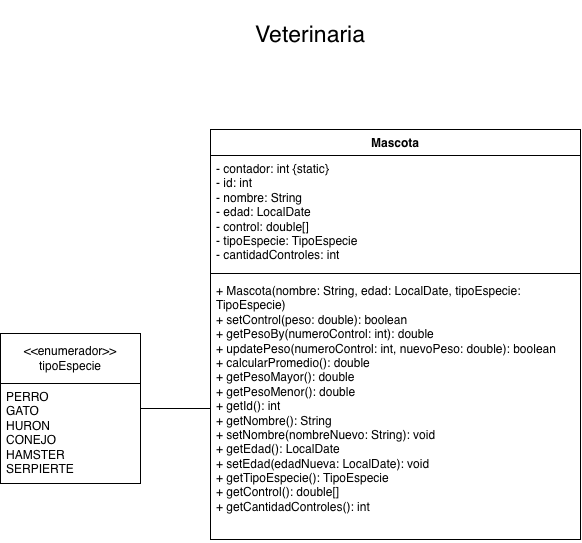

The diagram above was exported from draw.io. Its source (the exported page's mxGraphModel, read from the mxfile embedded in the PNG):
<mxGraphModel dx="783" dy="511" grid="1" gridSize="10" guides="1" tooltips="1" connect="1" arrows="1" fold="1" page="1" pageScale="1" pageWidth="827" pageHeight="1169" math="0" shadow="0">
  <root>
    <mxCell id="0" />
    <mxCell id="1" parent="0" />
    <mxCell id="RklR4iUT1ITsfe80tHlY-1" parent="1" style="text;html=1;whiteSpace=wrap;strokeColor=none;fillColor=none;align=center;verticalAlign=middle;rounded=0;fontSize=23;" value="Veterinaria" vertex="1">
      <mxGeometry height="70" width="160" x="320" y="40" as="geometry" />
    </mxCell>
    <mxCell id="6zdAofnlgdkw7qjsYUnf-1" parent="1" style="swimlane;fontStyle=1;align=center;verticalAlign=top;childLayout=stackLayout;horizontal=1;startSize=26;horizontalStack=0;resizeParent=1;resizeParentMax=0;resizeLast=0;collapsible=1;marginBottom=0;whiteSpace=wrap;html=1;" value="Mascota" vertex="1">
      <mxGeometry height="410" width="370" x="300" y="170" as="geometry" />
    </mxCell>
    <mxCell id="6zdAofnlgdkw7qjsYUnf-2" parent="6zdAofnlgdkw7qjsYUnf-1" style="text;strokeColor=none;fillColor=none;align=left;verticalAlign=top;spacingLeft=4;spacingRight=4;overflow=hidden;rotatable=0;points=[[0,0.5],[1,0.5]];portConstraint=eastwest;whiteSpace=wrap;html=1;" value="&lt;div&gt;- contador: int {static}&lt;/div&gt;&lt;div&gt;- id: int&lt;/div&gt;&lt;div&gt;- nombre: String&lt;/div&gt;&lt;div&gt;- edad: LocalDate&lt;/div&gt;&lt;div&gt;- control: double[]&lt;/div&gt;&lt;div&gt;- tipoEspecie: TipoEspecie&lt;/div&gt;&lt;div&gt;- cantidadControles: int&lt;/div&gt;" vertex="1">
      <mxGeometry height="114" width="370" y="26" as="geometry" />
    </mxCell>
    <mxCell id="6zdAofnlgdkw7qjsYUnf-3" parent="6zdAofnlgdkw7qjsYUnf-1" style="line;strokeWidth=1;fillColor=none;align=left;verticalAlign=middle;spacingTop=-1;spacingLeft=3;spacingRight=3;rotatable=0;labelPosition=right;points=[];portConstraint=eastwest;strokeColor=inherit;" value="" vertex="1">
      <mxGeometry height="8" width="370" y="140" as="geometry" />
    </mxCell>
    <mxCell id="6zdAofnlgdkw7qjsYUnf-4" parent="6zdAofnlgdkw7qjsYUnf-1" style="text;strokeColor=none;fillColor=none;align=left;verticalAlign=top;spacingLeft=4;spacingRight=4;overflow=hidden;rotatable=0;points=[[0,0.5],[1,0.5]];portConstraint=eastwest;whiteSpace=wrap;html=1;" value="&lt;div&gt;+ Mascota(nombre: String, edad: LocalDate, tipoEspecie: TipoEspecie)&lt;/div&gt;&lt;div&gt;+ setControl(peso: double): boolean&lt;/div&gt;&lt;div&gt;+ getPesoBy(numeroControl: int): double&lt;/div&gt;&lt;div&gt;+ updatePeso(numeroControl: int, nuevoPeso: double): boolean&lt;/div&gt;&lt;div&gt;+ calcularPromedio(): double&lt;/div&gt;&lt;div&gt;+ getPesoMayor(): double&lt;/div&gt;&lt;div&gt;+ getPesoMenor(): double&lt;/div&gt;&lt;div&gt;+ getId(): int&lt;/div&gt;&lt;div&gt;+ getNombre(): String&lt;/div&gt;&lt;div&gt;+ setNombre(nombreNuevo: String): void&lt;/div&gt;&lt;div&gt;+ getEdad(): LocalDate&lt;/div&gt;&lt;div&gt;+ setEdad(edadNueva: LocalDate): void&lt;/div&gt;&lt;div&gt;+ getTipoEspecie(): TipoEspecie&lt;/div&gt;&lt;div&gt;+ getControl(): double[]&lt;/div&gt;&lt;div&gt;+ getCantidadControles(): int&lt;/div&gt;" vertex="1">
      <mxGeometry height="262" width="370" y="148" as="geometry" />
    </mxCell>
    <mxCell id="6zdAofnlgdkw7qjsYUnf-10" edge="1" parent="1" source="6zdAofnlgdkw7qjsYUnf-5" style="edgeStyle=orthogonalEdgeStyle;rounded=0;orthogonalLoop=1;jettySize=auto;html=1;shape=wire;dashed=1;endArrow=none;endFill=0;" target="6zdAofnlgdkw7qjsYUnf-4" value="">
      <mxGeometry relative="1" as="geometry" />
    </mxCell>
    <mxCell id="6zdAofnlgdkw7qjsYUnf-5" parent="1" style="swimlane;fontStyle=0;childLayout=stackLayout;horizontal=1;startSize=50;fillColor=none;horizontalStack=0;resizeParent=1;resizeParentMax=0;resizeLast=0;collapsible=1;marginBottom=0;whiteSpace=wrap;html=1;" value="&amp;lt;&amp;lt;enumerador&amp;gt;&amp;gt;&lt;div&gt;tipoEspecie&lt;/div&gt;" vertex="1">
      <mxGeometry height="150" width="140" x="90" y="374" as="geometry" />
    </mxCell>
    <mxCell id="6zdAofnlgdkw7qjsYUnf-6" parent="6zdAofnlgdkw7qjsYUnf-5" style="text;strokeColor=none;fillColor=none;align=left;verticalAlign=top;spacingLeft=4;spacingRight=4;overflow=hidden;rotatable=0;points=[[0,0.5],[1,0.5]];portConstraint=eastwest;whiteSpace=wrap;html=1;" value="PERRO&lt;div&gt;GATO&lt;/div&gt;&lt;div&gt;HURON&amp;nbsp;&lt;/div&gt;&lt;div&gt;CONEJO&lt;/div&gt;&lt;div&gt;HAMSTER&lt;/div&gt;&lt;div&gt;SERPIERTE&lt;/div&gt;" vertex="1">
      <mxGeometry height="100" width="140" y="50" as="geometry" />
    </mxCell>
  </root>
</mxGraphModel>